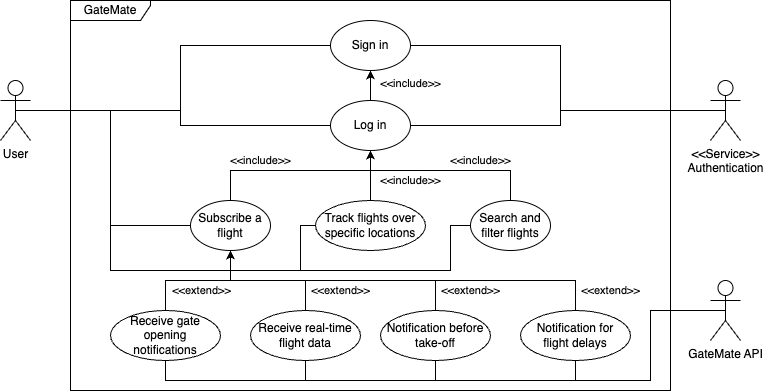

The diagram above was exported from draw.io. Its source (the exported page's mxGraphModel, read from the mxfile embedded in the PNG):
<mxGraphModel dx="1366" dy="864" grid="1" gridSize="10" guides="1" tooltips="1" connect="1" arrows="1" fold="1" page="1" pageScale="1" pageWidth="827" pageHeight="1169" math="0" shadow="0">
  <root>
    <mxCell id="0" />
    <mxCell id="1" parent="0" />
    <mxCell id="ejqsUacSmvnV02UxF2ge-1" value="GateMate" style="shape=umlFrame;whiteSpace=wrap;html=1;pointerEvents=0;width=80;height=20;" vertex="1" parent="1">
      <mxGeometry x="120" y="120" width="600" height="390" as="geometry" />
    </mxCell>
    <mxCell id="ejqsUacSmvnV02UxF2ge-9" style="edgeStyle=orthogonalEdgeStyle;rounded=0;orthogonalLoop=1;jettySize=auto;html=1;exitX=0.5;exitY=0.5;exitDx=0;exitDy=0;exitPerimeter=0;entryX=0;entryY=0.5;entryDx=0;entryDy=0;endArrow=none;endFill=0;" edge="1" parent="1" source="ejqsUacSmvnV02UxF2ge-2" target="ejqsUacSmvnV02UxF2ge-4">
      <mxGeometry relative="1" as="geometry" />
    </mxCell>
    <mxCell id="ejqsUacSmvnV02UxF2ge-12" style="edgeStyle=orthogonalEdgeStyle;rounded=0;orthogonalLoop=1;jettySize=auto;html=1;exitX=0.5;exitY=0.5;exitDx=0;exitDy=0;exitPerimeter=0;entryX=0;entryY=0.5;entryDx=0;entryDy=0;endArrow=none;endFill=0;" edge="1" parent="1" source="ejqsUacSmvnV02UxF2ge-2" target="ejqsUacSmvnV02UxF2ge-5">
      <mxGeometry relative="1" as="geometry" />
    </mxCell>
    <mxCell id="ejqsUacSmvnV02UxF2ge-56" style="edgeStyle=orthogonalEdgeStyle;rounded=0;orthogonalLoop=1;jettySize=auto;html=1;exitX=0.5;exitY=0.5;exitDx=0;exitDy=0;exitPerimeter=0;entryX=0;entryY=0.5;entryDx=0;entryDy=0;endArrow=none;endFill=0;" edge="1" parent="1" source="ejqsUacSmvnV02UxF2ge-2" target="ejqsUacSmvnV02UxF2ge-14">
      <mxGeometry relative="1" as="geometry" />
    </mxCell>
    <mxCell id="ejqsUacSmvnV02UxF2ge-57" style="edgeStyle=orthogonalEdgeStyle;rounded=0;orthogonalLoop=1;jettySize=auto;html=1;exitX=0.5;exitY=0.5;exitDx=0;exitDy=0;exitPerimeter=0;entryX=0;entryY=0.5;entryDx=0;entryDy=0;endArrow=none;endFill=0;" edge="1" parent="1" source="ejqsUacSmvnV02UxF2ge-2" target="ejqsUacSmvnV02UxF2ge-15">
      <mxGeometry relative="1" as="geometry">
        <Array as="points">
          <mxPoint x="160" y="230" />
          <mxPoint x="160" y="390" />
          <mxPoint x="350" y="390" />
          <mxPoint x="350" y="345" />
        </Array>
      </mxGeometry>
    </mxCell>
    <mxCell id="ejqsUacSmvnV02UxF2ge-58" style="edgeStyle=orthogonalEdgeStyle;rounded=0;orthogonalLoop=1;jettySize=auto;html=1;exitX=0.5;exitY=0.5;exitDx=0;exitDy=0;exitPerimeter=0;entryX=0;entryY=0.5;entryDx=0;entryDy=0;endArrow=none;endFill=0;" edge="1" parent="1" source="ejqsUacSmvnV02UxF2ge-2" target="ejqsUacSmvnV02UxF2ge-13">
      <mxGeometry relative="1" as="geometry">
        <Array as="points">
          <mxPoint x="160" y="230" />
          <mxPoint x="160" y="390" />
          <mxPoint x="500" y="390" />
          <mxPoint x="500" y="345" />
        </Array>
      </mxGeometry>
    </mxCell>
    <mxCell id="ejqsUacSmvnV02UxF2ge-2" value="User" style="shape=umlActor;verticalLabelPosition=bottom;verticalAlign=top;html=1;" vertex="1" parent="1">
      <mxGeometry x="50" y="200" width="30" height="60" as="geometry" />
    </mxCell>
    <mxCell id="ejqsUacSmvnV02UxF2ge-10" style="edgeStyle=orthogonalEdgeStyle;rounded=0;orthogonalLoop=1;jettySize=auto;html=1;exitX=0.5;exitY=0.5;exitDx=0;exitDy=0;exitPerimeter=0;entryX=1;entryY=0.5;entryDx=0;entryDy=0;endArrow=none;endFill=0;" edge="1" parent="1" source="ejqsUacSmvnV02UxF2ge-3" target="ejqsUacSmvnV02UxF2ge-4">
      <mxGeometry relative="1" as="geometry" />
    </mxCell>
    <mxCell id="ejqsUacSmvnV02UxF2ge-11" style="edgeStyle=orthogonalEdgeStyle;rounded=0;orthogonalLoop=1;jettySize=auto;html=1;exitX=0.5;exitY=0.5;exitDx=0;exitDy=0;exitPerimeter=0;entryX=1;entryY=0.5;entryDx=0;entryDy=0;endArrow=none;endFill=0;" edge="1" parent="1" source="ejqsUacSmvnV02UxF2ge-3" target="ejqsUacSmvnV02UxF2ge-5">
      <mxGeometry relative="1" as="geometry" />
    </mxCell>
    <mxCell id="ejqsUacSmvnV02UxF2ge-3" value="&amp;lt;&amp;lt;Service&amp;gt;&amp;gt;&lt;br&gt;Authentication&lt;br&gt;" style="shape=umlActor;verticalLabelPosition=bottom;verticalAlign=top;html=1;" vertex="1" parent="1">
      <mxGeometry x="760" y="200" width="30" height="60" as="geometry" />
    </mxCell>
    <mxCell id="ejqsUacSmvnV02UxF2ge-19" style="edgeStyle=orthogonalEdgeStyle;rounded=0;orthogonalLoop=1;jettySize=auto;html=1;exitX=0.5;exitY=0;exitDx=0;exitDy=0;entryX=0.5;entryY=1;entryDx=0;entryDy=0;" edge="1" parent="1" source="ejqsUacSmvnV02UxF2ge-4" target="ejqsUacSmvnV02UxF2ge-5">
      <mxGeometry relative="1" as="geometry" />
    </mxCell>
    <mxCell id="ejqsUacSmvnV02UxF2ge-20" value="&amp;lt;&amp;lt;include&amp;gt;&amp;gt;" style="edgeLabel;html=1;align=center;verticalAlign=middle;resizable=0;points=[];" vertex="1" connectable="0" parent="ejqsUacSmvnV02UxF2ge-19">
      <mxGeometry x="0.1333" y="-4" relative="1" as="geometry">
        <mxPoint x="36" as="offset" />
      </mxGeometry>
    </mxCell>
    <mxCell id="ejqsUacSmvnV02UxF2ge-4" value="Log in" style="ellipse;whiteSpace=wrap;html=1;" vertex="1" parent="1">
      <mxGeometry x="380" y="220" width="80" height="50" as="geometry" />
    </mxCell>
    <mxCell id="ejqsUacSmvnV02UxF2ge-5" value="Sign in" style="ellipse;whiteSpace=wrap;html=1;" vertex="1" parent="1">
      <mxGeometry x="380" y="140" width="80" height="50" as="geometry" />
    </mxCell>
    <mxCell id="ejqsUacSmvnV02UxF2ge-23" style="edgeStyle=orthogonalEdgeStyle;rounded=0;orthogonalLoop=1;jettySize=auto;html=1;exitX=0.5;exitY=0;exitDx=0;exitDy=0;entryX=0.5;entryY=1;entryDx=0;entryDy=0;" edge="1" parent="1" source="ejqsUacSmvnV02UxF2ge-13" target="ejqsUacSmvnV02UxF2ge-4">
      <mxGeometry relative="1" as="geometry">
        <Array as="points">
          <mxPoint x="560" y="290" />
          <mxPoint x="420" y="290" />
        </Array>
      </mxGeometry>
    </mxCell>
    <mxCell id="ejqsUacSmvnV02UxF2ge-13" value="Search and filter flights" style="ellipse;whiteSpace=wrap;html=1;" vertex="1" parent="1">
      <mxGeometry x="520" y="320" width="80" height="50" as="geometry" />
    </mxCell>
    <mxCell id="ejqsUacSmvnV02UxF2ge-26" style="edgeStyle=orthogonalEdgeStyle;rounded=0;orthogonalLoop=1;jettySize=auto;html=1;exitX=0.5;exitY=0;exitDx=0;exitDy=0;entryX=0.5;entryY=1;entryDx=0;entryDy=0;" edge="1" parent="1" source="ejqsUacSmvnV02UxF2ge-14" target="ejqsUacSmvnV02UxF2ge-4">
      <mxGeometry relative="1" as="geometry">
        <Array as="points">
          <mxPoint x="280" y="290" />
          <mxPoint x="420" y="290" />
        </Array>
      </mxGeometry>
    </mxCell>
    <mxCell id="ejqsUacSmvnV02UxF2ge-14" value="Subscribe a flight" style="ellipse;whiteSpace=wrap;html=1;" vertex="1" parent="1">
      <mxGeometry x="240" y="320" width="80" height="50" as="geometry" />
    </mxCell>
    <mxCell id="ejqsUacSmvnV02UxF2ge-27" style="edgeStyle=orthogonalEdgeStyle;rounded=0;orthogonalLoop=1;jettySize=auto;html=1;exitX=0.5;exitY=0;exitDx=0;exitDy=0;entryX=0.5;entryY=1;entryDx=0;entryDy=0;" edge="1" parent="1" source="ejqsUacSmvnV02UxF2ge-15" target="ejqsUacSmvnV02UxF2ge-4">
      <mxGeometry relative="1" as="geometry">
        <mxPoint x="420" y="280" as="targetPoint" />
      </mxGeometry>
    </mxCell>
    <mxCell id="ejqsUacSmvnV02UxF2ge-15" value="Track flights over specific locations" style="ellipse;whiteSpace=wrap;html=1;" vertex="1" parent="1">
      <mxGeometry x="365" y="320" width="110" height="50" as="geometry" />
    </mxCell>
    <mxCell id="ejqsUacSmvnV02UxF2ge-28" value="&amp;lt;&amp;lt;include&amp;gt;&amp;gt;" style="edgeLabel;html=1;align=center;verticalAlign=middle;resizable=0;points=[];" vertex="1" connectable="0" parent="1">
      <mxGeometry x="530" y="279.9966666666667" as="geometry" />
    </mxCell>
    <mxCell id="ejqsUacSmvnV02UxF2ge-29" value="&amp;lt;&amp;lt;include&amp;gt;&amp;gt;" style="edgeLabel;html=1;align=center;verticalAlign=middle;resizable=0;points=[];" vertex="1" connectable="0" parent="1">
      <mxGeometry x="310" y="279.9966666666667" as="geometry" />
    </mxCell>
    <mxCell id="ejqsUacSmvnV02UxF2ge-31" value="&amp;lt;&amp;lt;include&amp;gt;&amp;gt;" style="edgeLabel;html=1;align=center;verticalAlign=middle;resizable=0;points=[];" vertex="1" connectable="0" parent="1">
      <mxGeometry x="460" y="299.9966666666667" as="geometry" />
    </mxCell>
    <mxCell id="ejqsUacSmvnV02UxF2ge-52" style="edgeStyle=orthogonalEdgeStyle;rounded=0;orthogonalLoop=1;jettySize=auto;html=1;exitX=0.5;exitY=0.5;exitDx=0;exitDy=0;exitPerimeter=0;entryX=0.5;entryY=1;entryDx=0;entryDy=0;endArrow=none;endFill=0;" edge="1" parent="1" source="ejqsUacSmvnV02UxF2ge-32" target="ejqsUacSmvnV02UxF2ge-34">
      <mxGeometry relative="1" as="geometry">
        <Array as="points">
          <mxPoint x="700" y="430" />
          <mxPoint x="700" y="500" />
          <mxPoint x="625" y="500" />
        </Array>
      </mxGeometry>
    </mxCell>
    <mxCell id="ejqsUacSmvnV02UxF2ge-53" style="edgeStyle=orthogonalEdgeStyle;rounded=0;orthogonalLoop=1;jettySize=auto;html=1;exitX=0.5;exitY=0.5;exitDx=0;exitDy=0;exitPerimeter=0;entryX=0.5;entryY=1;entryDx=0;entryDy=0;endArrow=none;endFill=0;" edge="1" parent="1" source="ejqsUacSmvnV02UxF2ge-32" target="ejqsUacSmvnV02UxF2ge-35">
      <mxGeometry relative="1" as="geometry">
        <Array as="points">
          <mxPoint x="700" y="430" />
          <mxPoint x="700" y="500" />
          <mxPoint x="485" y="500" />
        </Array>
      </mxGeometry>
    </mxCell>
    <mxCell id="ejqsUacSmvnV02UxF2ge-54" style="edgeStyle=orthogonalEdgeStyle;rounded=0;orthogonalLoop=1;jettySize=auto;html=1;exitX=0.5;exitY=0.5;exitDx=0;exitDy=0;exitPerimeter=0;entryX=0.5;entryY=1;entryDx=0;entryDy=0;endArrow=none;endFill=0;" edge="1" parent="1" source="ejqsUacSmvnV02UxF2ge-32" target="ejqsUacSmvnV02UxF2ge-36">
      <mxGeometry relative="1" as="geometry">
        <Array as="points">
          <mxPoint x="700" y="430" />
          <mxPoint x="700" y="500" />
          <mxPoint x="355" y="500" />
        </Array>
      </mxGeometry>
    </mxCell>
    <mxCell id="ejqsUacSmvnV02UxF2ge-55" style="edgeStyle=orthogonalEdgeStyle;rounded=0;orthogonalLoop=1;jettySize=auto;html=1;exitX=0.5;exitY=0.5;exitDx=0;exitDy=0;exitPerimeter=0;entryX=0.5;entryY=1;entryDx=0;entryDy=0;endArrow=none;endFill=0;" edge="1" parent="1" source="ejqsUacSmvnV02UxF2ge-32" target="ejqsUacSmvnV02UxF2ge-37">
      <mxGeometry relative="1" as="geometry">
        <Array as="points">
          <mxPoint x="700" y="430" />
          <mxPoint x="700" y="500" />
          <mxPoint x="215" y="500" />
        </Array>
      </mxGeometry>
    </mxCell>
    <mxCell id="ejqsUacSmvnV02UxF2ge-32" value="GateMate API" style="shape=umlActor;verticalLabelPosition=bottom;verticalAlign=top;html=1;" vertex="1" parent="1">
      <mxGeometry x="760" y="400" width="30" height="60" as="geometry" />
    </mxCell>
    <mxCell id="ejqsUacSmvnV02UxF2ge-44" style="edgeStyle=orthogonalEdgeStyle;rounded=0;orthogonalLoop=1;jettySize=auto;html=1;exitX=0.5;exitY=0;exitDx=0;exitDy=0;entryX=0.5;entryY=1;entryDx=0;entryDy=0;" edge="1" parent="1" source="ejqsUacSmvnV02UxF2ge-34" target="ejqsUacSmvnV02UxF2ge-14">
      <mxGeometry relative="1" as="geometry">
        <Array as="points">
          <mxPoint x="625" y="400" />
          <mxPoint x="280" y="400" />
        </Array>
      </mxGeometry>
    </mxCell>
    <mxCell id="ejqsUacSmvnV02UxF2ge-34" value="Notification for &lt;br&gt;flight delays" style="ellipse;whiteSpace=wrap;html=1;" vertex="1" parent="1">
      <mxGeometry x="570" y="430" width="110" height="50" as="geometry" />
    </mxCell>
    <mxCell id="ejqsUacSmvnV02UxF2ge-43" style="edgeStyle=orthogonalEdgeStyle;rounded=0;orthogonalLoop=1;jettySize=auto;html=1;exitX=0.5;exitY=0;exitDx=0;exitDy=0;entryX=0.5;entryY=1;entryDx=0;entryDy=0;" edge="1" parent="1" source="ejqsUacSmvnV02UxF2ge-35" target="ejqsUacSmvnV02UxF2ge-14">
      <mxGeometry relative="1" as="geometry">
        <Array as="points">
          <mxPoint x="485" y="400" />
          <mxPoint x="280" y="400" />
        </Array>
      </mxGeometry>
    </mxCell>
    <mxCell id="ejqsUacSmvnV02UxF2ge-35" value="Notification before take-off" style="ellipse;whiteSpace=wrap;html=1;" vertex="1" parent="1">
      <mxGeometry x="430" y="430" width="110" height="50" as="geometry" />
    </mxCell>
    <mxCell id="ejqsUacSmvnV02UxF2ge-59" style="edgeStyle=orthogonalEdgeStyle;rounded=0;orthogonalLoop=1;jettySize=auto;html=1;exitX=0.5;exitY=0;exitDx=0;exitDy=0;entryX=0.5;entryY=1;entryDx=0;entryDy=0;" edge="1" parent="1" source="ejqsUacSmvnV02UxF2ge-36" target="ejqsUacSmvnV02UxF2ge-14">
      <mxGeometry relative="1" as="geometry" />
    </mxCell>
    <mxCell id="ejqsUacSmvnV02UxF2ge-36" value="Receive real-time flight data" style="ellipse;whiteSpace=wrap;html=1;" vertex="1" parent="1">
      <mxGeometry x="300" y="430" width="110" height="50" as="geometry" />
    </mxCell>
    <mxCell id="ejqsUacSmvnV02UxF2ge-38" style="edgeStyle=orthogonalEdgeStyle;rounded=0;orthogonalLoop=1;jettySize=auto;html=1;exitX=0.5;exitY=0;exitDx=0;exitDy=0;entryX=0.5;entryY=1;entryDx=0;entryDy=0;" edge="1" parent="1" source="ejqsUacSmvnV02UxF2ge-37" target="ejqsUacSmvnV02UxF2ge-14">
      <mxGeometry relative="1" as="geometry">
        <Array as="points">
          <mxPoint x="215" y="400" />
          <mxPoint x="280" y="400" />
        </Array>
      </mxGeometry>
    </mxCell>
    <mxCell id="ejqsUacSmvnV02UxF2ge-45" value="&amp;lt;&amp;lt;extend&amp;gt;&amp;gt;" style="edgeLabel;html=1;align=center;verticalAlign=middle;resizable=0;points=[];" vertex="1" connectable="0" parent="ejqsUacSmvnV02UxF2ge-38">
      <mxGeometry x="-0.6532" y="2" relative="1" as="geometry">
        <mxPoint x="37" y="1" as="offset" />
      </mxGeometry>
    </mxCell>
    <mxCell id="ejqsUacSmvnV02UxF2ge-37" value="Receive gate opening notifications" style="ellipse;whiteSpace=wrap;html=1;" vertex="1" parent="1">
      <mxGeometry x="160" y="430" width="110" height="50" as="geometry" />
    </mxCell>
    <mxCell id="ejqsUacSmvnV02UxF2ge-46" value="&amp;lt;&amp;lt;extend&amp;gt;&amp;gt;" style="edgeLabel;html=1;align=center;verticalAlign=middle;resizable=0;points=[];" vertex="1" connectable="0" parent="1">
      <mxGeometry x="389.99751783426933" y="410.00226524432316" as="geometry" />
    </mxCell>
    <mxCell id="ejqsUacSmvnV02UxF2ge-47" value="&amp;lt;&amp;lt;extend&amp;gt;&amp;gt;" style="edgeLabel;html=1;align=center;verticalAlign=middle;resizable=0;points=[];" vertex="1" connectable="0" parent="1">
      <mxGeometry x="519.9975178342693" y="410.00226524432316" as="geometry" />
    </mxCell>
    <mxCell id="ejqsUacSmvnV02UxF2ge-48" value="&amp;lt;&amp;lt;extend&amp;gt;&amp;gt;" style="edgeLabel;html=1;align=center;verticalAlign=middle;resizable=0;points=[];" vertex="1" connectable="0" parent="1">
      <mxGeometry x="659.9975178342693" y="410.00226524432316" as="geometry" />
    </mxCell>
  </root>
</mxGraphModel>